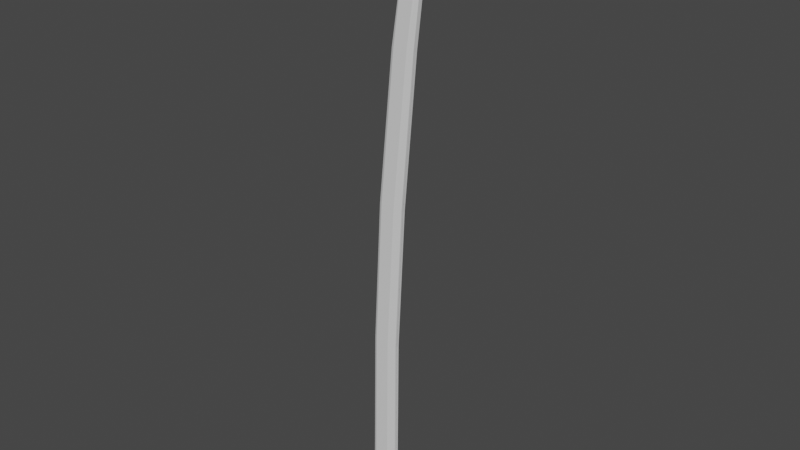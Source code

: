 # Source: katana.blend  (saved by Blender 3.3.6; exported with 4.5.12 LTS)
import bpy
from mathutils import Matrix  # noqa: F401  (used for matrix-valued properties, if any)

bpy.ops.wm.read_factory_settings(use_empty=True)
scene = bpy.context.scene
scene.name = 'Scene'

# ---- collections
col_collection = bpy.data.collections.new('Collection'); scene.collection.children.link(col_collection)

# ---- world
world_world = bpy.data.worlds.new('World'); scene.world = world_world
world_world.use_nodes = True; world_world.node_tree.nodes.clear()
_N = world_world.node_tree.nodes; _L = world_world.node_tree.links
n0 = _N.new('ShaderNodeOutputWorld'); n0.name = 'World Output'; n0.location = (300, 300)
n1 = _N.new('ShaderNodeBackground'); n1.name = 'Background'; n1.location = (10, 300)
n1.inputs[0].default_value = (0.05088, 0.05088, 0.05088, 1.0)
_L.new(n1.outputs[0], n0.inputs[0])
n0.is_active_output = True
world_world.color = (0.05088, 0.05088, 0.05088)
world_world.use_sun_shadow = False
world_world.sun_shadow_jitter_overblur = 0.0

# ---- meshes
me_plane = bpy.data.meshes.new('Plane')
me_plane.from_pydata([(-1.053, -0.8589, 0.0), (0.9758, -0.8769, 0.1628), (-1.053, 1.141, 0.0), (0.9758, 1.123, 0.1628), (-0.8714, 11.37, 0.0), (1.075, 11.36, 0.1628), (-0.3324, 21.69, 0.0), (1.597, 21.67, 0.1628), (0.704, 32.2, 0.0), (2.506, 32.27, 0.1628), (1.789, 39.29, 0.0), (0.28, -0.8589, 0.201), (0.28, 1.141, 0.201), (0.4067, 11.37, 0.201), (0.9692, 21.7, 0.201), (2.006, 32.3, 0.201), (2.98, 39.05, 0.201), (-0.8327, 1.141, 0.1062), (-0.6635, 11.37, 0.1062), (-0.1191, 21.69, 0.1062), (0.9174, 32.22, 0.1062), (1.888, 39.25, 0.1062), (-0.8327, -0.8589, 0.1062), (1.904, 39.83, 0.0), (2.006, 39.81, 0.1062), (2.03, 40.3, 0.0), (2.129, 40.27, 0.1062), (2.191, 40.75, 0.0), (2.289, 40.72, 0.1062), (2.361, 41.16, 0.0), (2.457, 41.12, 0.1062), (2.639, 41.57, 0.0), (2.725, 41.51, 0.1062), (2.992, 41.9, 0.0), (3.063, 41.82, 0.1062), (3.339, 42.1, 0.0), (3.391, 42.01, 0.1062), (3.069, 39.44, 0.1892), (3.159, 39.82, 0.1773), (3.249, 40.21, 0.1655), (3.338, 40.59, 0.1536), (3.428, 40.98, 0.1418), (3.518, 41.36, 0.1299), (3.294, 39.35, 0.01428), (3.339, 39.69, 0.02911), (3.384, 40.04, 0.04394), (3.429, 40.38, 0.05877), (3.473, 40.72, 0.0736), (3.518, 41.06, 0.08842), (3.563, 41.41, 0.1033), (3.697, 42.13, 0.1062), (3.608, 41.75, 0.1181), (3.279, 38.99, 0.1628), (3.323, 39.33, 0.1628), (3.368, 39.68, 0.1628), (3.413, 40.02, 0.1628), (3.458, 40.36, 0.1628), (3.503, 40.7, 0.1628), (3.547, 41.05, 0.1628), (3.737, 42.22, 0.1628), (3.727, 42.12, 0.1628), (3.637, 41.73, 0.1628), (3.592, 41.39, 0.1628), (0.9758, -0.8769, -0.008948), (0.9758, 1.123, -0.008948), (1.075, 11.36, -0.008948), (1.597, 21.67, -0.008948), (2.506, 32.27, -0.008948), (3.279, 38.99, -0.008948), (3.323, 39.33, -0.008948), (3.368, 39.68, -0.008948), (3.413, 40.02, -0.008948), (3.458, 40.36, -0.008948), (3.503, 40.7, -0.008948), (3.547, 41.05, -0.008948), (3.737, 42.22, -0.008948), (3.727, 42.12, -0.008948), (3.637, 41.73, -0.008948), (3.592, 41.39, -0.008948), (3.339, 42.1, 0.0), (3.737, 42.22, 0.1628)], [], [(11, 1, 3, 12), (12, 3, 5, 13), (13, 5, 7, 14), (14, 7, 9, 15), (15, 9, 52, 16), (20, 15, 16, 21), (19, 14, 15, 20), (18, 13, 14, 19), (17, 12, 13, 18), (22, 11, 12, 17), (0, 22, 17, 2), (2, 17, 18, 4), (4, 18, 19, 6), (6, 19, 20, 8), (8, 20, 21, 10), (10, 21, 24, 23), (23, 24, 26, 25), (25, 26, 28, 27), (27, 28, 30, 29), (29, 30, 32, 31), (31, 32, 34, 33), (33, 34, 36, 35), (35, 36, 50, 59), (16, 37, 24, 21), (26, 24, 37, 38), (28, 26, 38, 39), (30, 28, 39, 40), (32, 30, 40, 41), (34, 32, 41, 42), (36, 34, 42, 51), (50, 36, 51), (52, 43, 37, 16), (38, 37, 43, 44), (39, 38, 44, 45), (40, 39, 45, 46), (41, 40, 46, 47), (42, 41, 47, 48), (49, 51, 42, 48), (51, 49, 62, 61), (48, 47, 57, 58), (45, 44, 54, 55), (49, 48, 58, 62), (59, 50, 60), (46, 45, 55, 56), (43, 52, 53), (50, 51, 61, 60), (47, 46, 56, 57), (44, 43, 53, 54), (59, 60, 76, 75), (60, 61, 77, 76), (7, 5, 65, 66), (53, 52, 68, 69), (61, 62, 78, 77), (54, 53, 69, 70), (3, 1, 63, 64), (55, 54, 70, 71), (52, 9, 67, 68), (9, 7, 66, 67), (56, 55, 71, 72), (62, 58, 74, 78), (57, 56, 72, 73), (5, 3, 64, 65), (58, 57, 73, 74), (35, 59, 80, 79), (80, 59, 75, 79), (1, 11, 22, 0, 63)])
_uv = me_plane.uv_layers.new(name='UVMap')
_uv.uv.foreach_set('vector', [0.6667, 0.0, 1.0, 0.0, 1.0, 1.0, 0.6667, 1.0, 0.6667, 1.0, 1.0, 1.0, 1.0, 1.0, 0.6667, 1.0, 0.6667, 1.0, 1.0, 1.0, 1.0, 1.0, 0.6667, 1.0, 0.6667, 1.0, 1.0, 1.0, 1.0, 1.0, 0.6667, 1.0, 0.6667, 1.0, 1.0, 1.0, 1.0, 1.0, 0.6667, 1.0, 0.1538, 1.0, 0.6667, 1.0, 0.6667, 1.0, 0.1538, 1.0, 0.1538, 1.0, 0.6667, 1.0, 0.6667, 1.0, 0.1538, 1.0, 0.1538, 1.0, 0.6667, 1.0, 0.6667, 1.0, 0.1538, 1.0, 0.1538, 1.0, 0.6667, 1.0, 0.6667, 1.0, 0.1538, 1.0, 0.1538, 0.0, 0.6667, 0.0, 0.6667, 1.0, 0.1538, 1.0, 0.0, 0.0, 0.1538, 0.0, 0.1538, 1.0, 0.0, 1.0, 0.0, 1.0, 0.1538, 1.0, 0.1538, 1.0, 0.0, 1.0, 0.0, 1.0, 0.1538, 1.0, 0.1538, 1.0, 0.0, 1.0, 0.0, 1.0, 0.1538, 1.0, 0.1538, 1.0, 0.0, 1.0, 0.0, 1.0, 0.1538, 1.0, 0.1538, 1.0, 0.0, 1.0, 0.0, 1.0, 0.1538, 1.0, 0.1538, 1.0, 0.0, 1.0, 0.0, 1.0, 0.1538, 1.0, 0.1538, 1.0, 0.0, 1.0, 0.0, 1.0, 0.1538, 1.0, 0.1538, 1.0, 0.0, 1.0, 0.0, 1.0, 0.1538, 1.0, 0.1538, 1.0, 0.0, 1.0, 0.0, 1.0, 0.1538, 1.0, 0.1538, 1.0, 0.0, 1.0, 0.0, 1.0, 0.1538, 1.0, 0.1538, 1.0, 0.0, 1.0, 0.0, 1.0, 0.1538, 1.0, 0.1538, 1.0, 0.0, 1.0, 0.0, 1.0, 0.1538, 1.0, 0.1538, 1.0, 0.0, 1.0, 0.6667, 1.0, 0.0, 0.0, 0.1538, 1.0, 0.1538, 1.0, 0.1538, 1.0, 0.1538, 1.0, 0.0, 0.0, 0.0, 0.0, 0.1538, 1.0, 0.1538, 1.0, 0.0, 0.0, 0.0, 0.0, 0.1538, 1.0, 0.1538, 1.0, 0.0, 0.0, 0.0, 0.0, 0.1538, 1.0, 0.1538, 1.0, 0.0, 0.0, 0.0, 0.0, 0.1538, 1.0, 0.1538, 1.0, 0.0, 0.0, 0.0, 0.0, 0.1538, 1.0, 0.1538, 1.0, 0.0, 0.0, 0.0, 0.0, 0.1538, 1.0, 0.1538, 1.0, 0.0, 0.0, 1.0, 1.0, 0.0, 0.0, 0.0, 0.0, 0.6667, 1.0, 0.0, 0.0, 0.0, 0.0, 0.0, 0.0, 0.0, 0.0, 0.0, 0.0, 0.0, 0.0, 0.0, 0.0, 0.0, 0.0, 0.0, 0.0, 0.0, 0.0, 0.0, 0.0, 0.0, 0.0, 0.0, 0.0, 0.0, 0.0, 0.0, 0.0, 0.0, 0.0, 0.0, 0.0, 0.0, 0.0, 0.0, 0.0, 0.0, 0.0, 0.0, 0.0, 0.0, 0.0, 0.0, 0.0, 0.0, 0.0, 0.0, 0.0, 0.0, 0.0, 0.0, 0.0, 0.0, 0.0, 0.0, 0.0, 0.0, 0.0, 0.0, 0.0, 0.0, 0.0, 0.0, 0.0, 0.0, 0.0, 0.0, 0.0, 0.0, 0.0, 0.0, 0.0, 0.0, 0.0, 0.0, 0.0, 0.0, 0.0, 0.0, 1.0, 0.1538, 1.0, 0.1538, 1.0, 0.0, 0.0, 0.0, 0.0, 0.0, 0.0, 0.0, 0.0, 0.0, 0.0, 1.0, 1.0, 0.0, 0.0, 0.1538, 1.0, 0.0, 0.0, 0.0, 0.0, 0.1538, 1.0, 0.0, 0.0, 0.0, 0.0, 0.0, 0.0, 0.0, 0.0, 0.0, 0.0, 0.0, 0.0, 0.0, 0.0, 0.0, 0.0, 0.0, 1.0, 0.1538, 1.0, 0.1538, 1.0, 0.0, 1.0, 0.1538, 1.0, 0.0, 0.0, 0.0, 0.0, 0.1538, 1.0, 1.0, 1.0, 1.0, 1.0, 1.0, 1.0, 1.0, 1.0, 0.0, 0.0, 1.0, 1.0, 1.0, 1.0, 0.0, 0.0, 0.0, 0.0, 0.0, 0.0, 0.0, 0.0, 0.0, 0.0, 0.0, 0.0, 0.0, 0.0, 0.0, 0.0, 0.0, 0.0, 1.0, 1.0, 1.0, 0.0, 1.0, 0.0, 1.0, 1.0, 0.0, 0.0, 0.0, 0.0, 0.0, 0.0, 0.0, 0.0, 1.0, 1.0, 1.0, 1.0, 1.0, 1.0, 1.0, 1.0, 1.0, 1.0, 1.0, 1.0, 1.0, 1.0, 1.0, 1.0, 0.0, 0.0, 0.0, 0.0, 0.0, 0.0, 0.0, 0.0, 0.0, 0.0, 0.0, 0.0, 0.0, 0.0, 0.0, 0.0, 0.0, 0.0, 0.0, 0.0, 0.0, 0.0, 0.0, 0.0, 1.0, 1.0, 1.0, 1.0, 1.0, 1.0, 1.0, 1.0, 0.0, 0.0, 0.0, 0.0, 0.0, 0.0, 0.0, 0.0, 0.0, 1.0, 0.0, 1.0, 0.0, 1.0, 0.0, 1.0, 0.0, 1.0, 0.0, 1.0, 0.0, 1.0, 0.0, 1.0, 1.0, 0.0, 0.6667, 0.0, 0.1538, 0.0, 0.0, 0.0, 1.0, 0.0])
me_plane.update()

# ---- objects
ob_plane = bpy.data.objects.new('Plane', me_plane)
ob_empty = bpy.data.objects.new('Empty', None)

# ---- transforms, parenting, visibility, modifiers, constraints
ob_plane.location = (0.0, 0.0, 0.07913)
ob_plane.rotation_euler = (1.571, -0.0, 0.0)
ob_plane.scale = (0.07634, 0.07734, 0.07734)
_m = ob_plane.modifiers.new('Mirror', 'MIRROR')
_m.use_axis = (False, False, True)
ob_empty.location = (0.03156, 5.376, 1.001)
ob_empty.rotation_euler = (1.571, 1.631, 4.068e-09)
ob_empty.scale = (0.9676, 0.9676, 0.9676)
ob_empty.empty_display_type = 'IMAGE'
ob_empty.empty_display_size = 5.0

# ---- collection membership
col_collection.objects.link(ob_plane)
col_collection.objects.link(ob_empty)

# ---- scene / render settings (as saved in the file)
scene.frame_start = 1; scene.frame_end = 250; scene.frame_set(23)
scene.render.engine = 'BLENDER_EEVEE_NEXT'
scene.cycles.sampling_pattern = 'TABULATED_SOBOL'
scene.cycles.use_light_tree = False
scene.view_settings.view_transform = 'Filmic'
bpy.context.view_layer.update()

# ---- added for rendering (the .blend has no active camera and no usable light): camera, sun
cam_auto = bpy.data.cameras.new('AutoCamera')
cam_auto.lens = 50.0
cam_auto.sensor_width = 36.0
cam_auto.clip_end = 1000.0
ob_auto_camera = bpy.data.objects.new('AutoCamera', cam_auto)
scene.collection.objects.link(ob_auto_camera)
ob_auto_camera.location = (3.205, -3.72306, 4.15992)
ob_auto_camera.rotation_euler = (1.09748, -7.21219e-08, 0.694738)
scene.camera = ob_auto_camera
light_auto_sun = bpy.data.lights.new('AutoSun', 'SUN')
light_auto_sun.energy = 3.0
light_auto_sun.angle = 0.0523599
ob_auto_sun = bpy.data.objects.new('AutoSun', light_auto_sun)
scene.collection.objects.link(ob_auto_sun)
ob_auto_sun.rotation_euler = (0.872665, 0.174533, 0.523599)
bpy.context.view_layer.update()
